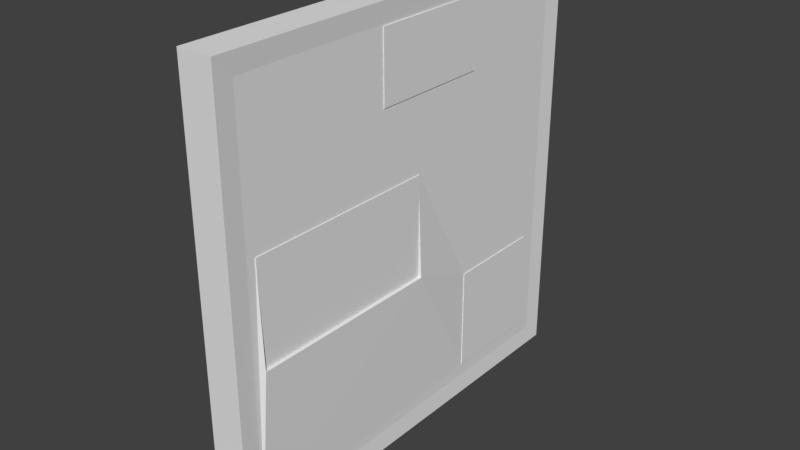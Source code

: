# Source: colorSwirlColl.blend  (saved by Blender 2.79.0; exported with 4.5.12 LTS)
import bpy
from mathutils import Matrix  # noqa: F401  (used for matrix-valued properties, if any)

bpy.ops.wm.read_factory_settings(use_empty=True)
scene = bpy.context.scene
scene.name = 'Scene'

# ---- collections
col_collection_1 = bpy.data.collections.new('Collection 1'); scene.collection.children.link(col_collection_1)

# ---- materials (node trees are filled in below, after node groups)
mat_material = bpy.data.materials.new('Material')
mat_material.alpha_threshold = 0.0
mat_material.use_transparent_shadow = False
mat_material.roughness = 0.5
mat_material.line_color = (0.0, 0.0, 0.0, 1.0)

# ---- material node trees

# ---- world
world_world = bpy.data.worlds.new('World'); scene.world = world_world
world_world.color = (0.05088, 0.05088, 0.05088)
world_world.use_sun_shadow = False
world_world.sun_shadow_jitter_overblur = 0.0
world_world.cycles.sampling_method = 'MANUAL'

# ---- meshes
me_cube_005 = bpy.data.meshes.new('Cube.005')
me_cube_005.from_pydata([(-0.3077, -0.6762, 3.443), (-0.3077, -0.6762, 2.227), (-0.3077, 1.487, 3.443), (-0.3077, 1.487, 2.227), (0.2813, -0.6762, 2.227), (0.2813, -0.6762, 3.443), (0.2813, 1.487, 2.227), (0.2813, 1.487, 3.443)], [], [(6, 3, 2, 7), (4, 1, 3, 6), (5, 0, 1, 4), (7, 2, 0, 5), (3, 1, 0, 2), (7, 5, 4, 6)])
me_cube_005.materials.append(mat_material)
me_cube_005.use_remesh_preserve_volume = False
me_cube_005.use_remesh_preserve_attributes = False
me_cube_005.use_mirror_vertex_groups = False
me_cube_005.update()
me_cube_004 = bpy.data.meshes.new('Cube.004')
me_cube_004.from_pydata([(0.2813, 0.1395, -0.9011), (0.2813, -3.316, -0.9011), (0.2813, 0.1395, 0.9011), (0.2813, -3.316, 0.9011), (-0.3077, -3.316, -0.9011), (-0.3077, 0.1395, -0.9011), (-0.3077, -3.316, 0.9011), (-0.3077, 0.1395, 0.9011)], [], [(0, 2, 3, 1), (4, 6, 7, 5), (0, 5, 7, 2), (2, 7, 6, 3), (3, 6, 4, 1), (1, 4, 5, 0)])
me_cube_004.materials.append(mat_material)
me_cube_004.use_remesh_preserve_volume = False
me_cube_004.use_remesh_preserve_attributes = False
me_cube_004.use_mirror_vertex_groups = False
me_cube_004.update()
me_cube_003 = bpy.data.meshes.new('Cube.003')
me_cube_003.from_pydata([(0.2813, 3.194, -1.405), (0.2813, 3.194, -3.248), (0.2813, 1.392, -1.405), (0.2813, 1.392, -3.248), (-0.3077, 3.194, -3.248), (-0.3077, 3.194, -1.405), (-0.3077, 1.392, -3.248), (-0.3077, 1.392, -1.405)], [], [(0, 2, 3, 1), (4, 6, 7, 5), (0, 5, 7, 2), (2, 7, 6, 3), (3, 6, 4, 1), (1, 4, 5, 0)])
me_cube_003.materials.append(mat_material)
me_cube_003.use_remesh_preserve_volume = False
me_cube_003.use_remesh_preserve_attributes = False
me_cube_003.use_mirror_vertex_groups = False
me_cube_003.update()
me_cube_001 = bpy.data.meshes.new('Cube.001')
me_cube_001.from_pydata([(0.2673, 3.475, -3.475), (0.2673, -3.475, -3.475), (0.2673, 3.475, 3.475), (0.2673, -3.475, 3.475), (-0.2936, -3.475, -3.475), (-0.2936, 3.475, -3.475), (-0.2936, -3.475, 3.475), (-0.2936, 3.475, 3.475), (-0.2936, 0.1395, 0.9011), (0.2673, 0.1395, 0.9011), (-0.2936, -3.316, 0.9011), (0.2673, -3.316, 0.9011), (-0.2936, -3.316, -0.6007), (-0.2936, -3.316, -0.9011), (0.3353, -3.316, -0.9011), (-0.2936, 0.1395, -0.9011), (0.3353, 0.1395, -0.9011), (-0.2936, 3.194, -3.248), (0.2673, 3.194, -3.248), (-0.2936, 1.392, -3.248), (0.2673, 1.392, -3.248), (-0.2936, 3.181, -3.248), (-0.2936, 1.392, -1.405), (0.2673, 1.392, -1.405), (0.2673, 1.392, -1.868), (-0.2936, 1.392, -1.868), (-0.2936, 3.194, -1.405), (0.2673, 3.194, -1.405), (-0.2936, 1.487, 3.443), (0.2673, 1.487, 3.443), (-0.2936, -0.6762, 3.443), (0.2673, -0.6762, 3.443), (-0.2936, -0.6762, 2.227), (0.2673, -0.6762, 2.227), (-0.2936, 1.487, 2.227), (0.2673, 1.487, 2.227), (0.2673, 1.487, 2.256)], [], [(8, 10, 6, 30, 32), (0, 5, 7, 2), (2, 7, 6, 3), (3, 6, 4, 1), (1, 4, 5, 0), (9, 8, 15, 16), (13, 15, 25, 19, 21, 5, 4, 12), (14, 13, 12, 10, 11), (16, 15, 13, 14), (11, 10, 8, 9), (23, 22, 26, 27), (18, 17, 21, 19, 20), (20, 19, 25, 22, 23, 24), (27, 26, 17, 18), (33, 32, 30, 31), (35, 34, 32, 33), (29, 28, 34, 35, 36), (7, 28, 30, 6), (31, 30, 28, 29), (34, 28, 7), (15, 8, 32, 34, 7, 26, 22), (5, 17, 26, 7), (22, 25, 15), (4, 6, 10, 12), (9, 33, 31, 3, 11), (14, 1, 0, 18, 20, 24, 16), (2, 3, 31, 29), (35, 2, 29), (16, 23, 27, 2, 35, 33, 9), (0, 2, 27, 18), (23, 16, 24), (1, 14, 11, 3)])
me_cube_001.materials.append(mat_material)
me_cube_001.use_remesh_preserve_volume = False
me_cube_001.use_remesh_preserve_attributes = False
me_cube_001.use_mirror_vertex_groups = False
me_cube_001.update()
me_cube = bpy.data.meshes.new('Cube')
me_cube.from_pydata([(0.2673, 3.475, -3.475), (0.2673, -3.475, -3.475), (-0.2936, -3.475, -3.475), (-0.2936, 3.475, -3.475), (0.2673, 3.475, 3.475), (0.2673, -3.475, 3.475), (-0.2936, -3.475, 3.475), (-0.2936, 3.475, 3.475), (0.2949, 3.818, -3.818), (0.2949, -3.818, -3.818), (-0.3213, 3.818, -3.818), (0.2949, 3.818, 3.818), (-0.3213, -3.818, -3.818), (0.2949, -3.818, 3.818), (-0.3213, -3.818, 3.818), (-0.3213, 3.818, 3.818)], [], [(8, 10, 15, 11), (11, 15, 14, 13), (13, 14, 12, 9), (9, 12, 10, 8), (0, 4, 7, 3), (4, 5, 6, 7), (5, 1, 2, 6), (1, 0, 3, 2), (3, 10, 12, 2), (7, 15, 10, 3), (14, 15, 7, 6), (2, 12, 14, 6), (5, 13, 9, 1), (11, 13, 5, 4), (0, 8, 11, 4), (9, 8, 0, 1)])
me_cube.materials.append(mat_material)
me_cube.use_remesh_preserve_volume = False
me_cube.use_remesh_preserve_attributes = False
me_cube.use_mirror_vertex_groups = False
me_cube.update()

# ---- objects
ob_cube_005 = bpy.data.objects.new('Cube.005', me_cube_005)
ob_cube_004 = bpy.data.objects.new('Cube.004', me_cube_004)
ob_cube_003 = bpy.data.objects.new('Cube.003', me_cube_003)
ob_cube_001 = bpy.data.objects.new('Cube.001', me_cube_001)
ob_cube = bpy.data.objects.new('Cube', me_cube)

# ---- transforms, parenting, visibility, modifiers, constraints
ob_cube_005.location = (0.0, 0.0, 0.0)
ob_cube_005.lock_rotations_4d = False
ob_cube_005.empty_display_type = 'ARROWS'
ob_cube_005.lineart.crease_threshold = 0.0
ob_cube_004.location = (0.0, 0.0, 0.0)
ob_cube_004.lock_rotations_4d = False
ob_cube_004.empty_display_type = 'ARROWS'
ob_cube_004.lineart.crease_threshold = 0.0
ob_cube_003.location = (0.0, 0.0, 0.0)
ob_cube_003.lock_rotations_4d = False
ob_cube_003.empty_display_type = 'ARROWS'
ob_cube_003.lineart.crease_threshold = 0.0
ob_cube_001.location = (0.0, 0.0, 0.0)
ob_cube_001.lock_rotations_4d = False
ob_cube_001.empty_display_type = 'ARROWS'
ob_cube_001.lineart.crease_threshold = 0.0
ob_cube.location = (0.0, 0.0, 0.0)
ob_cube.lock_rotations_4d = False
ob_cube.empty_display_type = 'ARROWS'
ob_cube.lineart.crease_threshold = 0.0

# ---- collection membership
col_collection_1.objects.link(ob_cube_005)
col_collection_1.objects.link(ob_cube_004)
col_collection_1.objects.link(ob_cube_003)
col_collection_1.objects.link(ob_cube_001)
col_collection_1.objects.link(ob_cube)

# ---- scene / render settings (as saved in the file)
scene.frame_start = 1; scene.frame_end = 250; scene.frame_set(1)
scene.render.engine = 'BLENDER_EEVEE_NEXT'
scene.render.resolution_percentage = 50
scene.render.dither_intensity = 0.0
scene.cycles.use_denoising = False
scene.cycles.samples = 128
scene.cycles.sampling_pattern = 'TABULATED_SOBOL'
scene.cycles.use_adaptive_sampling = False
scene.cycles.use_light_tree = False
scene.cycles.blur_glossy = 0.0
scene.cycles.sample_clamp_indirect = 0.0
scene.view_settings.view_transform = 'Standard'
bpy.context.view_layer.update()

# ---- added for rendering (the .blend has no active camera and no usable light): camera, sun
cam_auto = bpy.data.cameras.new('AutoCamera')
cam_auto.lens = 50.0
cam_auto.sensor_width = 36.0
cam_auto.clip_end = 1000.0
ob_auto_camera = bpy.data.objects.new('AutoCamera', cam_auto)
scene.collection.objects.link(ob_auto_camera)
ob_auto_camera.location = (10.0167, -12.0116, 8.00775)
ob_auto_camera.rotation_euler = (1.09748, -7.21219e-08, 0.694738)
scene.camera = ob_auto_camera
light_auto_sun = bpy.data.lights.new('AutoSun', 'SUN')
light_auto_sun.energy = 3.0
light_auto_sun.angle = 0.0523599
ob_auto_sun = bpy.data.objects.new('AutoSun', light_auto_sun)
scene.collection.objects.link(ob_auto_sun)
ob_auto_sun.rotation_euler = (0.872665, 0.174533, 0.523599)
bpy.context.view_layer.update()
